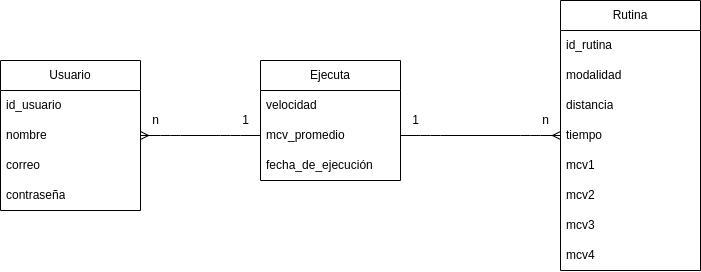

The diagram above was exported from draw.io. Its source (the exported page's mxGraphModel, read from the mxfile embedded in the PNG):
<mxGraphModel dx="947" dy="692" grid="1" gridSize="10" guides="1" tooltips="1" connect="1" arrows="1" fold="1" page="1" pageScale="1" pageWidth="1100" pageHeight="850" math="0" shadow="0">
  <root>
    <mxCell id="0" />
    <mxCell id="1" parent="0" />
    <mxCell id="48" value="Usuario" style="swimlane;fontStyle=0;childLayout=stackLayout;horizontal=1;startSize=30;horizontalStack=0;resizeParent=1;resizeParentMax=0;resizeLast=0;collapsible=1;marginBottom=0;whiteSpace=wrap;html=1;" parent="1" vertex="1">
      <mxGeometry x="210" y="330" width="140" height="150" as="geometry" />
    </mxCell>
    <mxCell id="49" value="id_usuario" style="text;strokeColor=none;fillColor=none;align=left;verticalAlign=middle;spacingLeft=4;spacingRight=4;overflow=hidden;points=[[0,0.5],[1,0.5]];portConstraint=eastwest;rotatable=0;whiteSpace=wrap;html=1;" parent="48" vertex="1">
      <mxGeometry y="30" width="140" height="30" as="geometry" />
    </mxCell>
    <mxCell id="50" value="nombre" style="text;strokeColor=none;fillColor=none;align=left;verticalAlign=middle;spacingLeft=4;spacingRight=4;overflow=hidden;points=[[0,0.5],[1,0.5]];portConstraint=eastwest;rotatable=0;whiteSpace=wrap;html=1;" parent="48" vertex="1">
      <mxGeometry y="60" width="140" height="30" as="geometry" />
    </mxCell>
    <mxCell id="51" value="correo" style="text;strokeColor=none;fillColor=none;align=left;verticalAlign=middle;spacingLeft=4;spacingRight=4;overflow=hidden;points=[[0,0.5],[1,0.5]];portConstraint=eastwest;rotatable=0;whiteSpace=wrap;html=1;" parent="48" vertex="1">
      <mxGeometry y="90" width="140" height="30" as="geometry" />
    </mxCell>
    <mxCell id="52" value="contraseña" style="text;strokeColor=none;fillColor=none;align=left;verticalAlign=middle;spacingLeft=4;spacingRight=4;overflow=hidden;points=[[0,0.5],[1,0.5]];portConstraint=eastwest;rotatable=0;whiteSpace=wrap;html=1;" parent="48" vertex="1">
      <mxGeometry y="120" width="140" height="30" as="geometry" />
    </mxCell>
    <mxCell id="53" value="Rutina" style="swimlane;fontStyle=0;childLayout=stackLayout;horizontal=1;startSize=30;horizontalStack=0;resizeParent=1;resizeParentMax=0;resizeLast=0;collapsible=1;marginBottom=0;whiteSpace=wrap;html=1;" parent="1" vertex="1">
      <mxGeometry x="770" y="270" width="140" height="270" as="geometry" />
    </mxCell>
    <mxCell id="54" value="id_rutina" style="text;strokeColor=none;fillColor=none;align=left;verticalAlign=middle;spacingLeft=4;spacingRight=4;overflow=hidden;points=[[0,0.5],[1,0.5]];portConstraint=eastwest;rotatable=0;whiteSpace=wrap;html=1;" parent="53" vertex="1">
      <mxGeometry y="30" width="140" height="30" as="geometry" />
    </mxCell>
    <mxCell id="55" value="modalidad" style="text;strokeColor=none;fillColor=none;align=left;verticalAlign=middle;spacingLeft=4;spacingRight=4;overflow=hidden;points=[[0,0.5],[1,0.5]];portConstraint=eastwest;rotatable=0;whiteSpace=wrap;html=1;" parent="53" vertex="1">
      <mxGeometry y="60" width="140" height="30" as="geometry" />
    </mxCell>
    <mxCell id="56" value="distancia" style="text;strokeColor=none;fillColor=none;align=left;verticalAlign=middle;spacingLeft=4;spacingRight=4;overflow=hidden;points=[[0,0.5],[1,0.5]];portConstraint=eastwest;rotatable=0;whiteSpace=wrap;html=1;" parent="53" vertex="1">
      <mxGeometry y="90" width="140" height="30" as="geometry" />
    </mxCell>
    <mxCell id="57" value="tiempo" style="text;strokeColor=none;fillColor=none;align=left;verticalAlign=middle;spacingLeft=4;spacingRight=4;overflow=hidden;points=[[0,0.5],[1,0.5]];portConstraint=eastwest;rotatable=0;whiteSpace=wrap;html=1;" parent="53" vertex="1">
      <mxGeometry y="120" width="140" height="30" as="geometry" />
    </mxCell>
    <mxCell id="59" value="mcv1" style="text;strokeColor=none;fillColor=none;align=left;verticalAlign=middle;spacingLeft=4;spacingRight=4;overflow=hidden;points=[[0,0.5],[1,0.5]];portConstraint=eastwest;rotatable=0;whiteSpace=wrap;html=1;" parent="53" vertex="1">
      <mxGeometry y="150" width="140" height="30" as="geometry" />
    </mxCell>
    <mxCell id="60" value="mcv2" style="text;strokeColor=none;fillColor=none;align=left;verticalAlign=middle;spacingLeft=4;spacingRight=4;overflow=hidden;points=[[0,0.5],[1,0.5]];portConstraint=eastwest;rotatable=0;whiteSpace=wrap;html=1;" parent="53" vertex="1">
      <mxGeometry y="180" width="140" height="30" as="geometry" />
    </mxCell>
    <mxCell id="61" value="mcv3" style="text;strokeColor=none;fillColor=none;align=left;verticalAlign=middle;spacingLeft=4;spacingRight=4;overflow=hidden;points=[[0,0.5],[1,0.5]];portConstraint=eastwest;rotatable=0;whiteSpace=wrap;html=1;" parent="53" vertex="1">
      <mxGeometry y="210" width="140" height="30" as="geometry" />
    </mxCell>
    <mxCell id="62" value="mcv4" style="text;strokeColor=none;fillColor=none;align=left;verticalAlign=middle;spacingLeft=4;spacingRight=4;overflow=hidden;points=[[0,0.5],[1,0.5]];portConstraint=eastwest;rotatable=0;whiteSpace=wrap;html=1;" parent="53" vertex="1">
      <mxGeometry y="240" width="140" height="30" as="geometry" />
    </mxCell>
    <mxCell id="63" value="Ejecuta" style="swimlane;fontStyle=0;childLayout=stackLayout;horizontal=1;startSize=30;horizontalStack=0;resizeParent=1;resizeParentMax=0;resizeLast=0;collapsible=1;marginBottom=0;whiteSpace=wrap;html=1;" parent="1" vertex="1">
      <mxGeometry x="470" y="330" width="140" height="120" as="geometry" />
    </mxCell>
    <mxCell id="66" value="velocidad" style="text;strokeColor=none;fillColor=none;align=left;verticalAlign=middle;spacingLeft=4;spacingRight=4;overflow=hidden;points=[[0,0.5],[1,0.5]];portConstraint=eastwest;rotatable=0;whiteSpace=wrap;html=1;" parent="63" vertex="1">
      <mxGeometry y="30" width="140" height="30" as="geometry" />
    </mxCell>
    <mxCell id="77" value="mcv_promedio" style="text;strokeColor=none;fillColor=none;align=left;verticalAlign=middle;spacingLeft=4;spacingRight=4;overflow=hidden;points=[[0,0.5],[1,0.5]];portConstraint=eastwest;rotatable=0;whiteSpace=wrap;html=1;" parent="63" vertex="1">
      <mxGeometry y="60" width="140" height="30" as="geometry" />
    </mxCell>
    <mxCell id="76" value="fecha_de_ejecución" style="text;strokeColor=none;fillColor=none;align=left;verticalAlign=middle;spacingLeft=4;spacingRight=4;overflow=hidden;points=[[0,0.5],[1,0.5]];portConstraint=eastwest;rotatable=0;whiteSpace=wrap;html=1;" parent="63" vertex="1">
      <mxGeometry y="90" width="140" height="30" as="geometry" />
    </mxCell>
    <mxCell id="70" value="" style="edgeStyle=entityRelationEdgeStyle;fontSize=12;html=1;endArrow=ERmany;exitX=1;exitY=0.5;exitDx=0;exitDy=0;entryX=0;entryY=0.5;entryDx=0;entryDy=0;" parent="1" target="57" edge="1">
      <mxGeometry width="100" height="100" relative="1" as="geometry">
        <mxPoint x="610" y="405" as="sourcePoint" />
        <mxPoint x="690" y="530" as="targetPoint" />
      </mxGeometry>
    </mxCell>
    <mxCell id="74" value="" style="edgeStyle=entityRelationEdgeStyle;fontSize=12;html=1;endArrow=ERmany;entryX=1;entryY=0.5;entryDx=0;entryDy=0;exitX=0;exitY=0.5;exitDx=0;exitDy=0;" parent="1" source="77" target="50" edge="1">
      <mxGeometry width="100" height="100" relative="1" as="geometry">
        <mxPoint x="440" y="430" as="sourcePoint" />
        <mxPoint x="680" y="480" as="targetPoint" />
      </mxGeometry>
    </mxCell>
    <mxCell id="78" value="n" style="text;html=1;align=center;verticalAlign=middle;resizable=0;points=[];autosize=1;strokeColor=none;fillColor=none;" vertex="1" parent="1">
      <mxGeometry x="350" y="375" width="30" height="30" as="geometry" />
    </mxCell>
    <mxCell id="79" value="1" style="text;html=1;align=center;verticalAlign=middle;resizable=0;points=[];autosize=1;strokeColor=none;fillColor=none;" vertex="1" parent="1">
      <mxGeometry x="440" y="375" width="30" height="30" as="geometry" />
    </mxCell>
    <mxCell id="80" value="n" style="text;html=1;align=center;verticalAlign=middle;resizable=0;points=[];autosize=1;strokeColor=none;fillColor=none;" vertex="1" parent="1">
      <mxGeometry x="740" y="375" width="30" height="30" as="geometry" />
    </mxCell>
    <mxCell id="81" value="1" style="text;html=1;align=center;verticalAlign=middle;resizable=0;points=[];autosize=1;strokeColor=none;fillColor=none;" vertex="1" parent="1">
      <mxGeometry x="610" y="375" width="30" height="30" as="geometry" />
    </mxCell>
  </root>
</mxGraphModel>